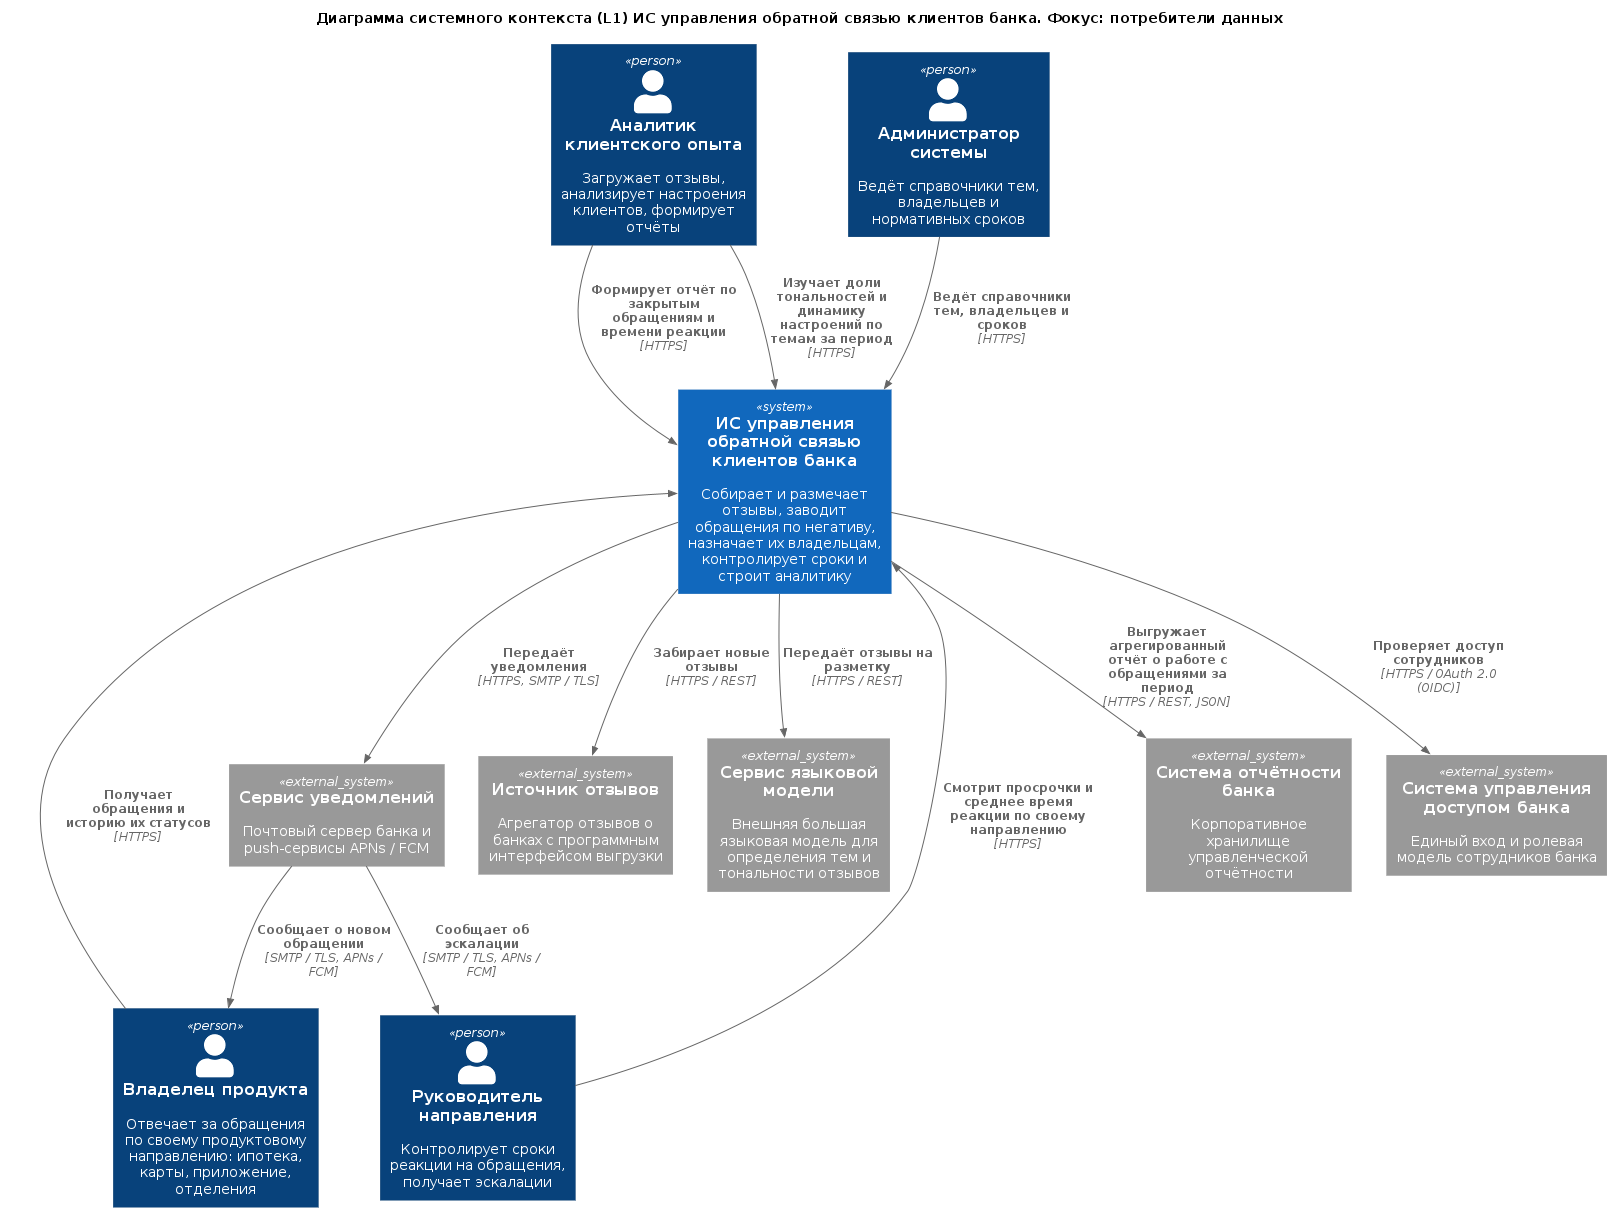

The diagram above was rendered by PlantUML. Its source (embedded in the PNG):
@startuml "da_context_l1.puml"
!include https://raw.githubusercontent.com/plantuml-stdlib/C4-PlantUML/master/C4_Context.puml
!include ../../main.puml

' Индивидуальная версия: DA, кто и какие данные получает. Глоссарий ID и правила: см. context_l1.puml тимлида

title Диаграмма системного контекста (L1) ИС управления обратной связью клиентов банка. Фокус: потребители данных

Person($ID_CX_ANALYST, "Аналитик клиентского опыта", "Загружает отзывы, анализирует настроения клиентов, формирует отчёты")
Person($ID_PRODUCT_OWNER, "Владелец продукта", "Отвечает за обращения по своему продуктовому направлению: ипотека, карты, приложение, отделения")
Person($ID_HEAD_OF_DIRECTION, "Руководитель направления", "Контролирует сроки реакции на обращения, получает эскалации")
Person($ID_ADMIN, "Администратор системы", "Ведёт справочники тем, владельцев и нормативных сроков")

System($ID_FEEDBACK_SYSTEM, "ИС управления обратной связью клиентов банка", "Собирает и размечает отзывы, заводит обращения по негативу, назначает их владельцам, контролирует сроки и строит аналитику")

System_Ext($ID_REVIEW_SOURCE, "Источник отзывов", "Агрегатор отзывов о банках с программным интерфейсом выгрузки")
System_Ext($ID_LLM_SERVICE, "Сервис языковой модели", "Внешняя большая языковая модель для определения тем и тональности отзывов")
System_Ext($ID_NOTIFY_SERVICE, "Сервис уведомлений", "Почтовый сервер банка и push-сервисы APNs / FCM")
System_Ext($ID_REPORTING_SYSTEM, "Система отчётности банка", "Корпоративное хранилище управленческой отчётности")
System_Ext($ID_BANK_IAM, "Система управления доступом банка", "Единый вход и ролевая модель сотрудников банка")

' --- фокус ---
Rel($ID_CX_ANALYST, $ID_FEEDBACK_SYSTEM, "Изучает доли тональностей и динамику настроений по темам за период", "HTTPS")
Rel($ID_CX_ANALYST, $ID_FEEDBACK_SYSTEM, "Формирует отчёт по закрытым обращениям и времени реакции", "HTTPS")
Rel($ID_HEAD_OF_DIRECTION, $ID_FEEDBACK_SYSTEM, "Смотрит просрочки и среднее время реакции по своему направлению", "HTTPS")
Rel($ID_PRODUCT_OWNER, $ID_FEEDBACK_SYSTEM, "Получает обращения и историю их статусов", "HTTPS")
Rel($ID_ADMIN, $ID_FEEDBACK_SYSTEM, "Ведёт справочники тем, владельцев и сроков", "HTTPS")
Rel($ID_FEEDBACK_SYSTEM, $ID_REPORTING_SYSTEM, "Выгружает агрегированный отчёт о работе с обращениями за период", "HTTPS / REST, JSON")

' --- вне фокуса ---
Rel($ID_FEEDBACK_SYSTEM, $ID_REVIEW_SOURCE, "Забирает новые отзывы", "HTTPS / REST")
Rel($ID_FEEDBACK_SYSTEM, $ID_LLM_SERVICE, "Передаёт отзывы на разметку", "HTTPS / REST")
Rel($ID_FEEDBACK_SYSTEM, $ID_NOTIFY_SERVICE, "Передаёт уведомления", "HTTPS, SMTP / TLS")
Rel($ID_NOTIFY_SERVICE, $ID_PRODUCT_OWNER, "Сообщает о новом обращении", "SMTP / TLS, APNs / FCM")
Rel($ID_NOTIFY_SERVICE, $ID_HEAD_OF_DIRECTION, "Сообщает об эскалации", "SMTP / TLS, APNs / FCM")
Rel($ID_FEEDBACK_SYSTEM, $ID_BANK_IAM, "Проверяет доступ сотрудников", "HTTPS / OAuth 2.0 (OIDC)")

@enduml